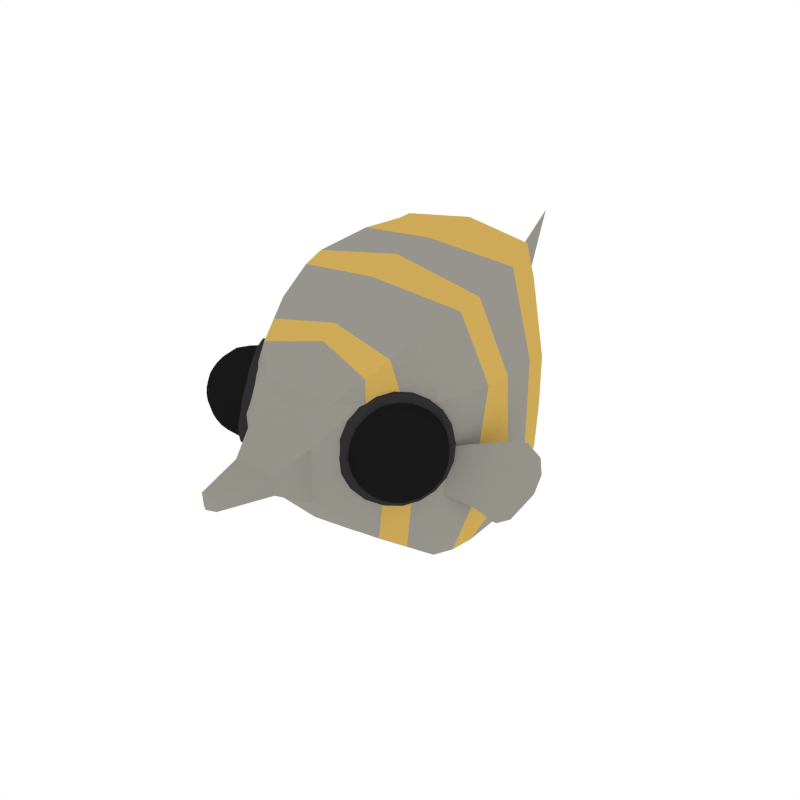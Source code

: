 # Source: ButterflyFish.blend  (saved by Blender 2.79.0; exported with 4.5.12 LTS)
import bpy
from mathutils import Matrix  # noqa: F401  (used for matrix-valued properties, if any)

bpy.ops.wm.read_factory_settings(use_empty=True)
scene = bpy.context.scene
scene.name = 'Scene'

# ---- collections
col_collection_1 = bpy.data.collections.new('Collection 1'); scene.collection.children.link(col_collection_1)

# ---- materials (node trees are filled in below, after node groups)
mat_butterfly_main = bpy.data.materials.new('Butterfly_Main')
mat_butterfly_main.alpha_threshold = 0.0
mat_butterfly_main.diffuse_color = (0.3075, 0.2956, 0.2616, 1.0)
mat_butterfly_main.roughness = 0.5
mat_butterfly_light = bpy.data.materials.new('Butterfly_Light')
mat_butterfly_light.alpha_threshold = 0.0
mat_butterfly_light.diffuse_color = (0.6152, 0.4039, 0.09835, 1.0)
mat_butterfly_light.roughness = 0.5
mat_butterfly_dark = bpy.data.materials.new('Butterfly_Dark')
mat_butterfly_dark.alpha_threshold = 0.0
mat_butterfly_dark.diffuse_color = (0.03155, 0.03155, 0.03155, 1.0)
mat_butterfly_dark.roughness = 0.5
mat_eyes = bpy.data.materials.new('Eyes')
mat_eyes.alpha_threshold = 0.0
mat_eyes.diffuse_color = (0.009965, 0.009965, 0.009965, 1.0)
mat_eyes.roughness = 0.5

# ---- material node trees

# ---- world
world_world = bpy.data.worlds.new('World'); scene.world = world_world
world_world.color = (1.0, 1.0, 1.0)
world_world.use_sun_shadow = False
world_world.sun_shadow_jitter_overblur = 0.0
world_world.cycles.sampling_method = 'NONE'
world_world.cycles.sample_map_resolution = 256

# ---- meshes
me_cube_059 = bpy.data.meshes.new('Cube.059')
me_cube_059.from_pydata([(1.192, -0.02755, 0.6004), (0.6312, -0.9549, 0.6082), (0.06736, 1.589, -0.1445), (1.144, 0.6659, 0.5735), (1.144, 0.6659, -0.5706), (0.06736, 1.589, 0.1445), (0.8227, -0.9933, -0.316), (1.127, -0.1217, -0.5915), (1.055, 0.9732, -0.4656), (0.8581, 0.6259, -1.231), (0.894, -0.04817, 1.201), (0.9947, -0.4134, -0.4118), (0.3503, -1.334, -0.2755), (0.5449, 1.396, -1.285), (0.806, -1.011, -0.6064), (0.585, -0.9134, 0.8045), (0.1839, 1.395, -0.189), (0.06736, 1.769, -0.1582), (0.05052, 1.589, 0.2529), (0.05052, 1.589, -0.2529), (0.9592, -0.1619, -1.102), (0.8581, 0.7544, 1.357), (1.228, 0.2002, -0.6111), (1.072, 0.9851, 0.474), (1.018, -0.4689, 0.5572), (0.4165, -1.105, 0.5439), (0.1839, 1.395, 0.189), (0.06736, 1.769, 0.1582), (1.228, 0.2002, 0.617), (1.144, 0.6659, 0.001485), (0.06736, 1.589, 0.0), (0.88, -0.9754, 0.1416), (1.192, -0.1402, 0.004454), (0.95, -0.4362, -1.018), (0.7628, -0.4871, 1.045), (0.8418, 0.8918, -1.117), (0.6896, 1.063, 1.413), (0.376, -1.094, 0.5691), (0.138, 1.395, -0.3307), (0.138, 1.395, 0.3307), (0.05052, 1.742, -0.2769), (0.05052, 1.742, 0.2769), (0.9211, 0.1621, -1.18), (0.9211, 0.1786, 1.268), (1.072, 0.9851, 0.0003712), (1.025, -0.4495, 0.03492), (0.3583, -1.34, 0.2547), (0.1839, 1.395, 0.0), (0.06736, 1.772, 0.0), (1.268, 0.1944, 0.0005322), (0.2528, 1.253, -0.2556), (0.2528, 1.253, 0.2556), (0.1631, 1.253, -0.5387), (0.1631, 1.253, 0.4473), (0.2528, 1.253, 0.0), (0.4601, -1.218, -0.4236), (0.2149, -1.64, -0.1119), (0.2221, -1.646, 0.07817), (0.7266, 1.119, -0.4792), (0.7266, 1.123, 0.3981), (0.5228, 1.195, -1.001), (0.5449, 1.123, 0.65), (0.7266, 1.121, 0.0001856), (0.8921, 1.051, 1.174), (0.4831, 1.084, 1.166), (0.6964, 1.212, 1.42), (0.7812, 0.8913, -1.276), (0.07601, -2.145, -0.07773), (0.08067, -2.149, 0.04677), (0.8246, -0.7119, 0.5827), (0.9087, -0.7034, -0.3639), (0.878, -0.7234, -0.8124), (0.6739, -0.7003, 0.9249), (0.9526, -0.7124, 0.08824), (-1.192, -0.02755, 0.6004), (0.0, -0.9646, -0.7459), (0.0, -0.177, -1.217), (0.0, -0.1439, 1.32), (0.0, -0.7829, 0.9267), (-0.6312, -0.9549, 0.6082), (0.0, 1.589, 0.2891), (-0.06736, 1.589, -0.1445), (0.0, 1.589, -0.2891), (0.0, 0.6584, 1.463), (0.0, 0.6217, -1.323), (-1.144, 0.6659, 0.5735), (-1.144, 0.6659, -0.5706), (-0.06736, 1.589, 0.1445), (-0.8227, -0.9933, -0.316), (0.0, -1.404, -0.2266), (-1.127, -0.1217, -0.5915), (0.0, 1.059, 1.518), (-1.055, 0.9732, -0.4656), (-0.8581, 0.6259, -1.231), (-0.894, -0.04817, 1.201), (-0.9947, -0.4134, -0.4118), (0.0, -0.4735, -1.138), (0.0, -0.4672, 1.159), (-0.3503, -1.334, -0.2755), (-0.5449, 1.396, -1.285), (0.0, -1.108, 0.5886), (-0.806, -1.011, -0.6064), (-0.585, -0.9134, 0.8045), (0.0, 1.395, -0.3779), (0.0, 1.395, 0.3779), (-0.1839, 1.395, -0.189), (0.0, 1.72, -0.3165), (0.0, 1.72, 0.3165), (-0.06736, 1.769, -0.1582), (-0.05052, 1.589, 0.2529), (-0.05052, 1.589, -0.2529), (-0.9592, -0.1619, -1.102), (-0.8581, 0.7544, 1.357), (0.0, 0.194, 1.435), (0.0, 0.1577, -1.28), (-1.228, 0.2002, -0.6111), (-1.072, 0.9851, 0.474), (-1.018, -0.4689, 0.5572), (-0.4165, -1.105, 0.5439), (-0.1839, 1.395, 0.189), (-0.06736, 1.769, 0.1582), (0.0, 1.766, -0.2581), (-1.228, 0.2002, 0.617), (-1.144, 0.6659, 0.001485), (-0.06736, 1.589, 0.0), (0.0, 1.794, -0.1607), (-0.88, -0.9754, 0.1416), (0.0, -1.357, 0.2467), (-1.192, -0.1402, 0.004454), (-0.95, -0.4362, -1.018), (-0.7628, -0.4871, 1.045), (-0.8418, 0.8918, -1.117), (-0.6896, 1.063, 1.413), (-0.376, -1.094, 0.5691), (0.0, 1.369, -1.356), (-0.138, 1.395, -0.3307), (-0.138, 1.395, 0.3307), (-0.05052, 1.742, -0.2769), (-0.05052, 1.742, 0.2769), (0.0, 1.796, -0.001393), (0.0, 1.794, 0.1577), (-0.9211, 0.1621, -1.18), (-0.9211, 0.1786, 1.268), (-1.072, 0.9851, 0.0003712), (-1.025, -0.4495, 0.03492), (-0.3583, -1.34, 0.2547), (-0.1839, 1.395, 0.0), (-0.06736, 1.772, 0.0), (0.0, 1.766, 0.2718), (-1.268, 0.1944, 0.0005322), (-0.2528, 1.253, -0.2556), (0.0, 1.253, -0.5547), (0.0, 1.253, 0.5112), (-0.2528, 1.253, 0.2556), (-0.1631, 1.253, -0.5387), (-0.1631, 1.253, 0.4473), (-0.2528, 1.253, 0.0), (0.0, -1.269, -0.3838), (-0.4601, -1.218, -0.4236), (0.0, -1.178, 0.4379), (-0.2149, -1.64, -0.1119), (0.0, -1.669, 0.07496), (0.0, -1.711, -0.09246), (-0.2221, -1.646, 0.07817), (-0.7266, 1.119, -0.4792), (0.0, 1.226, -0.9946), (0.0, 1.129, 0.7489), (-0.7266, 1.123, 0.3981), (-0.5228, 1.195, -1.001), (-0.5449, 1.123, 0.65), (-0.7266, 1.121, 0.0001856), (-0.8921, 1.051, 1.174), (-0.4831, 1.084, 1.166), (0.0, 1.091, 1.17), (-0.6964, 1.212, 1.42), (0.0, 1.263, 1.512), (0.0, 0.8565, -1.344), (-0.7812, 0.8913, -1.276), (0.0, -2.192, -0.06497), (-0.07601, -2.145, -0.07773), (-0.08067, -2.149, 0.04677), (0.0, -2.164, 0.04467), (0.0, -0.719, -0.9421), (0.0, -0.6251, 1.043), (-0.8246, -0.7119, 0.5827), (-0.9087, -0.7034, -0.3639), (-0.878, -0.7234, -0.8124), (-0.6739, -0.7003, 0.9249), (-0.9526, -0.7124, 0.08824), (1.19, -1.023, 0.3864), (1.243, -0.7386, 0.3675), (1.112, -1.142, 0.3395), (1.136, -1.158, 0.1932), (1.23, -1.05, 0.1497), (1.191, -0.6008, 0.3434), (0.918, -0.8733, 0.6058), (0.7369, -1.204, 0.3304), (0.8981, -1.135, -0.102), (1.179, -0.7626, -0.094), (1.086, -0.5723, 0.4458), (0.7803, -0.9281, 0.5887), (0.6719, -1.202, 0.1961), (0.911, -1.015, -0.1894), (1.167, -0.626, -0.03508), (1.073, -0.8169, -0.1779), (1.049, -0.9601, -0.1724), (0.772, -1.167, -0.0372), (0.7766, -1.23, 0.09376), (0.6925, -1.114, 0.4362), (0.7919, -1.065, 0.5298), (0.9447, -0.7315, 0.5881), (1.074, -0.6926, 0.5332), (1.18, -0.5477, 0.2086), (1.232, -0.628, 0.09923), (1.251, -0.849, 0.003894), (1.218, -0.9898, 0.01792), (1.121, -1.047, -0.07447), (1.028, -1.155, -0.031), (1.032, -1.206, 0.1049), (0.9064, -1.25, 0.1648), (0.8818, -1.233, 0.3111), (0.9824, -1.174, 0.3974), (0.9369, -1.094, 0.5104), (1.284, -0.7658, 0.1233), (1.284, -0.8234, 0.2568), (1.262, -0.9667, 0.2692), (1.015, -0.976, 0.5574), (1.138, -0.937, 0.4913), (1.17, -0.7954, 0.4848), (0.8757, -0.9969, -0.2298), (0.7104, -1.161, -0.06955), (1.046, -0.7711, -0.2263), (0.6134, -1.202, 0.1932), (0.7323, -0.9017, 0.6238), (1.165, -0.4711, 0.2044), (1.157, -0.5703, -0.06049), (0.9029, -0.6759, 0.6273), (1.068, -0.5114, 0.4671), (0.6218, -1.102, 0.458), (1.106, -0.4889, -0.1092), (0.5101, -1.082, 0.4685), (1.008, -0.4234, 0.4786), (0.7931, -0.9642, -0.2978), (0.8233, -0.6066, 0.6571), (0.9831, -0.7127, -0.294), (0.5008, -1.192, 0.1734), (1.116, -0.3784, 0.1859), (0.6089, -1.147, -0.1193), (0.6333, -0.8581, 0.6533), (1.153, -1.087, 0.371), (1.214, -0.7713, 0.4289), (0.9724, -0.9223, 0.5884), (1.226, -0.6669, 0.3531), (1.276, -0.8119, 0.06449), (1.124, -1.159, 0.2674), (0.8094, -1.223, 0.3286), (1.187, -1.11, 0.1656), (0.962, -1.154, -0.06724), (1.219, -0.8102, -0.05209), (1.142, -0.5777, 0.3951), (0.8465, -0.8965, 0.6052), (0.6967, -1.206, 0.2669), (0.8993, -1.079, -0.1522), (1.174, -0.6905, -0.073), (0.9825, -1.041, 0.5372), (1.233, -0.993, 0.3333), (1.124, -0.7466, 0.5178), (1.266, -0.6934, 0.1156), (1.255, -1.007, 0.2063), (0.9003, -1.248, 0.2397), (0.8629, -1.088, 0.5224), (1.082, -1.107, -0.05245), (0.8439, -1.246, 0.1231), (1.093, -1.002, -0.1283), (1.203, -0.6183, 0.03066), (1.079, -0.627, 0.4969), (0.7789, -0.9992, 0.5645), (0.718, -1.221, 0.14), (0.9801, -0.9852, -0.1899), (1.141, -0.5898, -0.05041), (0.876, -0.9921, -0.21), (0.6286, -1.185, 0.1888), (0.7408, -0.9023, 0.5949), (1.057, -0.5343, 0.447), (1.039, -0.7812, -0.2047), (1.132, -0.7881, -0.1387), (1.063, -0.8923, -0.18), (0.723, -1.148, -0.05742), (0.8371, -1.155, -0.07452), (0.7731, -1.205, 0.02879), (0.6398, -1.092, 0.4381), (0.7134, -1.165, 0.3838), (0.7425, -1.092, 0.489), (0.9038, -0.6917, 0.5972), (0.9316, -0.805, 0.6029), (1.014, -0.7096, 0.5646), (1.15, -0.4993, 0.1999), (1.19, -0.5718, 0.28), (1.212, -0.5862, 0.1512), (1.24, -0.9177, 0.008167), (1.229, -1.024, 0.08513), (1.171, -1.022, -0.03318), (1.032, -1.184, 0.03202), (1.089, -1.186, 0.1503), (0.9677, -1.234, 0.1353), (0.9309, -1.21, 0.3547), (1.052, -1.162, 0.3697), (0.9599, -1.137, 0.4599), (1.29, -0.793, 0.1873), (1.268, -0.7786, 0.3162), (1.278, -0.8989, 0.2643), (1.077, -0.9591, 0.5304), (1.169, -0.9841, 0.4402), (1.159, -0.8638, 0.4921), (1.163, -0.5443, -0.0764), (0.8636, -0.998, -0.2564), (0.5846, -1.216, 0.1934), (0.7111, -0.8968, 0.6514), (1.068, -0.4817, 0.4847), (1.045, -0.7579, -0.2528), (0.6878, -1.173, -0.08604), (0.5935, -1.11, 0.475), (0.8925, -0.6567, 0.6551), (1.171, -0.4388, 0.2053), (0.9648, -0.8865, -0.2506), (0.788, -1.092, -0.1681), (0.6499, -1.2, 0.05458), (1.113, -0.662, -0.1615), (0.6033, -1.169, 0.3323), (0.6659, -1.011, 0.559), (0.8138, -0.7863, 0.6481), (1.129, -0.473, 0.3429), (1.175, -0.504, 0.06524), (0.9906, -0.5809, 0.5656), (1.019, -0.4188, -0.1505), (0.6933, -0.913, -0.3466), (0.3895, -1.15, 0.1434), (0.5272, -0.8027, 0.6422), (0.9163, -0.3507, 0.4606), (0.8909, -0.6515, -0.3425), (0.5018, -1.103, -0.161), (0.3992, -1.035, 0.4502), (0.7247, -0.5412, 0.6463), (1.029, -0.3039, 0.1563), (1.127, -0.4151, 0.03088), (1.057, -0.5911, -0.2217), (0.4895, -1.156, 0.3284), (0.5593, -0.9798, 0.581), (0.9211, -0.5007, 0.5883), (1.075, -0.3806, 0.3403), (0.8923, -0.8413, -0.321), (0.6953, -1.07, -0.2291), (0.7241, -0.7296, 0.6803), (0.5415, -1.19, 0.019), (1.203, -1.081, 0.272), (1.168, -0.6717, 0.4486), (0.8893, -0.996, 0.5789), (0.7905, -1.245, 0.221), (1.009, -1.075, -0.1305), (1.242, -0.7206, 0.01015), (1.077, -1.076, 0.4673), (1.241, -0.8848, 0.3907), (1.057, -0.8347, 0.5712), (1.264, -0.6727, 0.2367), (1.285, -0.9136, 0.1328), (1.019, -1.222, 0.2568), (0.8344, -1.172, 0.4373), (1.147, -1.122, 0.05004), (0.9045, -1.219, 0.02002), (1.17, -0.91, -0.104), (1.121, -0.5065, 0.3312), (1.165, -0.5357, 0.06985), (0.8257, -0.8007, 0.6171), (0.9921, -0.6074, 0.5395), (0.6284, -1.159, 0.3204), (0.6873, -1.011, 0.5338), (0.802, -1.087, -0.1489), (0.672, -1.188, 0.0606), (1.107, -0.6834, -0.1423), (0.9674, -0.8948, -0.2261), (1.133, -0.4409, 0.3527), (1.182, -0.4739, 0.05732), (0.7978, -0.774, 0.6772), (0.9858, -0.5556, 0.5894), (0.5738, -1.181, 0.3413), (0.6404, -1.013, 0.5824), (0.7703, -1.099, -0.1908), (0.6235, -1.214, 0.04598), (1.116, -0.6418, -0.1838), (0.9583, -0.8807, -0.2786), (0.9863, -0.3062, 0.3169), (1.04, -0.3421, -0.004815), (0.6216, -0.669, 0.6703), (0.8264, -0.4311, 0.5748), (0.3777, -1.112, 0.3045), (0.4502, -0.9291, 0.5671), (0.5917, -1.023, -0.2751), (0.4317, -1.148, -0.01717), (0.9679, -0.525, -0.2674), (0.7965, -0.7851, -0.3706), (-1.201, -1.002, 0.3864), (-1.243, -0.7152, 0.3675), (-1.128, -1.123, 0.3395), (-1.154, -1.139, 0.1932), (-1.242, -1.027, 0.1497), (-1.185, -0.5796, 0.3434), (-0.9238, -0.8631, 0.6058), (-0.7563, -1.201, 0.3304), (-0.9146, -1.126, -0.102), (-1.18, -0.7418, -0.094), (-1.08, -0.5555, 0.4458), (-0.7884, -0.9235, 0.5887), (-0.6913, -1.201, 0.1961), (-0.9225, -1.005, -0.1894), (-1.163, -0.6058, -0.03508), (-1.077, -0.8004, -0.1779), (-1.058, -0.9445, -0.1724), (-0.7899, -1.163, -0.0372), (-0.7971, -1.225, 0.09376), (-0.7083, -1.113, 0.4362), (-0.8056, -1.06, 0.5298), (-0.9445, -0.7204, 0.5881), (-1.072, -0.6762, 0.5332), (-1.172, -0.5271, 0.2086), (-1.228, -0.6051, 0.09923), (-1.256, -0.8252, 0.003894), (-1.228, -0.9672, 0.01792), (-1.134, -1.028, -0.07447), (-1.045, -1.14, -0.031), (-1.051, -1.191, 0.1049), (-0.9276, -1.24, 0.1648), (-0.9024, -1.224, 0.3111), (-1.0, -1.161, 0.3974), (-0.9517, -1.083, 0.5104), (-1.285, -0.7407, 0.1233), (-1.287, -0.7983, 0.2568), (-1.272, -0.9423, 0.2692), (-1.025, -0.9618, 0.5574), (-1.146, -0.9177, 0.4913), (-1.173, -0.7749, 0.4848), (-0.8866, -0.9884, -0.2298), (-0.7281, -1.159, -0.06955), (-1.048, -0.7558, -0.2263), (-0.6329, -1.204, 0.1932), (-0.7394, -0.8991, 0.6238), (-1.154, -0.4511, 0.2044), (-1.15, -0.5506, -0.06049), (-0.9005, -0.6665, 0.6273), (-1.059, -0.4954, 0.4671), (-0.6372, -1.104, 0.458), (-1.096, -0.4714, -0.1092), (-0.5248, -1.088, 0.4685), (-0.9947, -0.4099, 0.4786), (-0.8027, -0.9591, -0.2978), (-0.8182, -0.6006, 0.6571), (-0.9822, -0.7, -0.294), (-0.52, -1.199, 0.1734), (-1.101, -0.3606, 0.1859), (-0.6261, -1.15, -0.1193), (-0.6387, -0.8597, 0.6533), (-1.167, -1.067, 0.371), (-1.216, -0.749, 0.4289), (-0.9801, -0.9098, 0.5884), (-1.223, -0.6442, 0.3531), (-1.279, -0.7871, 0.06449), (-1.141, -1.14, 0.2674), (-0.8296, -1.217, 0.3286), (-1.202, -1.088, 0.1656), (-0.9792, -1.142, -0.06724), (-1.222, -0.7877, -0.05209), (-1.135, -0.5586, 0.3951), (-0.8533, -0.8893, 0.6052), (-0.7163, -1.205, 0.2669), (-0.9135, -1.07, -0.1522), (-1.172, -0.67, -0.073), (-0.995, -1.028, 0.5372), (-1.244, -0.9698, 0.3333), (-1.124, -0.7281, 0.5178), (-1.264, -0.6691, 0.1156), (-1.266, -0.9831, 0.2063), (-0.9215, -1.238, 0.2397), (-0.8775, -1.08, 0.5224), (-1.097, -1.09, -0.05245), (-0.865, -1.239, 0.1231), (-1.104, -0.9848, -0.1283), (-1.198, -0.5967, 0.03066), (-1.074, -0.6104, 0.4969), (-0.7899, -0.9947, 0.5645), (-0.7382, -1.218, 0.14), (-0.9904, -0.9724, -0.1899), (-1.135, -0.5707, -0.05041), (-0.8866, -0.9835, -0.21), (-0.6474, -1.187, 0.1888), (-0.7479, -0.8994, 0.5949), (-1.049, -0.5187, 0.447), (-1.04, -0.7661, -0.2047), (-1.134, -0.7692, -0.1387), (-1.07, -0.8762, -0.18), (-0.7402, -1.145, -0.05742), (-0.8545, -1.148, -0.07452), (-0.7925, -1.2, 0.02879), (-0.6547, -1.094, 0.4381), (-0.7313, -1.163, 0.3838), (-0.7573, -1.089, 0.489), (-0.9021, -0.6823, 0.5972), (-0.9345, -0.7943, 0.6029), (-1.013, -0.6957, 0.5646), (-1.14, -0.4799, 0.1999), (-1.183, -0.5507, 0.28), (-1.206, -0.5642, 0.1512), (-1.247, -0.8943, 0.008167), (-1.24, -1.001, 0.08513), (-1.183, -1.001, -0.03318), (-1.05, -1.169, 0.03202), (-1.108, -1.169, 0.1503), (-0.9882, -1.222, 0.1353), (-0.9504, -1.199, 0.3547), (-1.07, -1.146, 0.3697), (-0.9764, -1.124, 0.4599), (-1.292, -0.7676, 0.1873), (-1.27, -0.7541, 0.3162), (-1.285, -0.8739, 0.2643), (-1.086, -0.9423, 0.5304), (-1.179, -0.9635, 0.4402), (-1.164, -0.8437, 0.4921), (-1.155, -0.5244, -0.0764), (-0.8745, -0.99, -0.2564), (-0.6047, -1.219, 0.1934), (-0.718, -0.8951, 0.6514), (-1.058, -0.4657, 0.4847), (-1.046, -0.7426, -0.2528), (-0.706, -1.172, -0.08604), (-0.6093, -1.113, 0.475), (-0.8893, -0.6477, 0.6551), (-1.159, -0.4186, 0.2053), (-0.971, -0.8744, -0.2506), (-0.8028, -1.087, -0.1681), (-0.6693, -1.2, 0.05458), (-1.11, -0.644, -0.1615), (-0.6214, -1.171, 0.3323), (-0.6775, -1.011, 0.559), (-0.8161, -0.7805, 0.6481), (-1.118, -0.4546, 0.3429), (-1.166, -0.4836, 0.06524), (-0.9843, -0.568, 0.5656), (-1.006, -0.4049, -0.1505), (-0.7009, -0.912, -0.3466), (-0.407, -1.162, 0.1434), (-0.5304, -0.8086, 0.6422), (-0.9005, -0.341, 0.4606), (-0.8875, -0.6426, -0.3425), (-0.5174, -1.11, -0.161), (-0.412, -1.046, 0.4502), (-0.717, -0.5392, 0.6463), (-1.011, -0.2897, 0.1563), (-1.114, -0.3968, 0.03088), (-1.051, -0.5754, -0.2217), (-0.5072, -1.163, 0.3284), (-0.5697, -0.9843, 0.581), (-0.9115, -0.4907, 0.5883), (-1.06, -0.3644, 0.3403), (-0.8967, -0.8322, -0.321), (-0.7093, -1.069, -0.2291), (-0.7241, -0.7275, 0.6803), (-0.5605, -1.195, 0.019), (-1.217, -1.059, 0.272), (-1.166, -0.6514, 0.4486), (-0.9001, -0.9869, 0.5789), (-0.8116, -1.24, 0.221), (-1.022, -1.061, -0.1305), (-1.241, -0.6973, 0.01015), (-1.091, -1.059, 0.4673), (-1.247, -0.8613, 0.3907), (-1.061, -0.8189, 0.5712), (-1.261, -0.6485, 0.2367), (-1.292, -0.8883, 0.1328), (-1.039, -1.208, 0.2568), (-0.8525, -1.165, 0.4373), (-1.163, -1.102, 0.05004), (-0.9244, -1.209, 0.02002), (-1.177, -0.8895, -0.104), (-1.112, -0.4883, 0.3312), (-1.157, -0.5156, 0.06985), (-0.8285, -0.7944, 0.6171), (-0.9868, -0.5944, 0.5395), (-0.6461, -1.161, 0.3204), (-0.6989, -1.01, 0.5338), (-0.8166, -1.081, -0.1489), (-0.6909, -1.188, 0.0606), (-1.104, -0.6657, -0.1423), (-0.974, -0.8825, -0.2261), (-1.12, -0.4223, 0.3527), (-1.171, -0.4532, 0.05732), (-0.7995, -0.7689, 0.6772), (-0.9784, -0.5429, 0.5894), (-0.5925, -1.185, 0.3413), (-0.6521, -1.014, 0.5824), (-0.7855, -1.095, -0.1908), (-0.6434, -1.215, 0.04598), (-1.112, -0.6237, -0.1838), (-0.9643, -0.8688, -0.2786), (-0.9687, -0.2937, 0.3169), (-1.024, -0.3273, -0.004815), (-0.6192, -0.6712, 0.6703), (-0.814, -0.425, 0.5748), (-0.3937, -1.124, 0.3045), (-0.4586, -0.9381, 0.5671), (-0.6038, -1.026, -0.2751), (-0.4492, -1.158, -0.01717), (-0.9592, -0.5131, -0.2674), (-0.7987, -0.78, -0.3706), (-0.00161, 1.65, -0.2729), (-0.00161, 1.651, 0.1132), (-0.00161, 1.832, 0.6117), (-0.00161, 1.832, 0.3843), (-0.00161, 1.634, 0.2275), (-0.00161, 1.579, 0.3664), (-0.00161, 1.664, -0.1172), (-0.00161, 1.63, -0.3569), (-0.00161, 1.66, 0.003907), (-0.00161, 2.055, -0.707), (-0.00161, 2.055, -0.3081), (-0.00161, 2.055, 0.2858), (-0.00161, 2.055, -0.9264), (-0.00161, 2.055, 0.006991), (-0.00161, 2.007, 0.8333), (-0.00161, 2.049, 0.5693), (-0.00161, 1.832, -0.4689), (-0.00161, 1.832, -0.2046), (-0.00161, 1.832, 0.189), (-0.00161, 1.832, -0.6143), (-0.00161, 1.832, 0.004189), (-0.00161, 1.568, -0.2747), (-0.00161, 1.6, 0.005027), (-0.00161, 1.548, 0.1689), (-0.00161, 1.488, 0.2854), (-0.00161, 2.433, -1.281), (-0.00161, 2.284, -0.0263), (-0.00161, 2.608, 1.26), (-0.00161, 1.581, 0.08588), (-0.00161, 2.295, 0.3346), (-0.00161, 1.607, -0.0816), (-0.00161, 2.301, -0.546), (-0.00161, 1.58, -0.1958), (-0.00161, 2.364, -0.8869), (-0.00161, 1.731, -0.3604), (-0.00161, 1.734, -0.1569), (-0.00161, 1.731, 0.1458), (-0.00161, 1.713, 0.4723), (-0.00161, 1.726, -0.4719), (-0.00161, 1.733, 0.003418), (-0.00161, 1.727, 0.296), (-0.00161, 2.395, 0.6938), (1.544, -0.02869, 0.187), (1.538, -0.002757, -0.2964), (1.358, -0.1209, -0.6505), (1.576, 0.0157, -0.1147), (1.427, -0.07209, -0.5567), (1.58, 0.008772, 0.03788), (1.351, -0.1788, 0.1681), (1.342, -0.1774, 0.04522), (1.288, -0.19, -0.4143), (1.332, -0.1777, -0.07033), (1.264, -0.2007, -0.5418), (1.318, -0.1808, -0.2021), (1.085, -0.3716, 0.1207), (1.082, -0.3672, 0.02124), (1.079, -0.3583, -0.1566), (1.082, -0.3461, -0.3124), (1.071, -0.3479, -0.4157), (1.08, -0.3634, -0.06423), (1.384, -0.09921, -0.6686), (1.64, 0.0808, -0.3529), (1.679, 0.08692, 0.02348), (1.593, 0.01095, 0.168), (1.689, 0.1056, -0.1477), (1.481, -0.02555, -0.6262), (1.366, -0.1248, -0.4863), (1.459, -0.0776, -0.08704), (1.324, -0.1494, -0.6104), (1.432, -0.08904, -0.2446), (1.471, -0.07685, 0.04692), (1.471, -0.08546, 0.1812), (1.194, -0.2647, -0.3524), (1.204, -0.2759, -0.06317), (1.212, -0.2828, 0.1479), (1.179, -0.2689, -0.4688), (1.199, -0.2724, -0.1717), (1.208, -0.2789, 0.0357), (0.9606, -0.4308, -0.2834), (0.9592, -0.4457, -0.0694), (0.9934, -0.432, 0.0868), (0.9828, -0.4107, -0.3733), (0.9583, -0.4413, -0.1491), (0.9611, -0.449, 0.004321), (0.6994, -0.5943, -0.2834), (0.7035, -0.6059, -0.0694), (0.7158, -0.6058, 0.0868), (0.7038, -0.5855, -0.3733), (0.7016, -0.602, -0.1491), (0.7054, -0.6091, 0.004321), (-1.544, -0.02869, 0.187), (-1.538, -0.002757, -0.2964), (-1.358, -0.1209, -0.6505), (-1.576, 0.0157, -0.1147), (-1.427, -0.07209, -0.5567), (-1.58, 0.008772, 0.03788), (-1.351, -0.1788, 0.1681), (-1.342, -0.1774, 0.04522), (-1.288, -0.19, -0.4143), (-1.332, -0.1777, -0.07033), (-1.264, -0.2007, -0.5418), (-1.318, -0.1808, -0.2021), (-1.085, -0.3716, 0.1207), (-1.082, -0.3672, 0.02124), (-1.079, -0.3583, -0.1566), (-1.082, -0.3461, -0.3124), (-1.071, -0.3479, -0.4157), (-1.08, -0.3634, -0.06423), (-1.384, -0.09921, -0.6686), (-1.64, 0.0808, -0.3529), (-1.679, 0.08692, 0.02348), (-1.593, 0.01095, 0.168), (-1.689, 0.1056, -0.1477), (-1.481, -0.02555, -0.6262), (-1.366, -0.1248, -0.4863), (-1.459, -0.0776, -0.08704), (-1.324, -0.1494, -0.6104), (-1.432, -0.08904, -0.2446), (-1.471, -0.07685, 0.04692), (-1.471, -0.08546, 0.1812), (-1.194, -0.2647, -0.3524), (-1.204, -0.2759, -0.06317), (-1.212, -0.2828, 0.1479), (-1.179, -0.2689, -0.4688), (-1.199, -0.2724, -0.1717), (-1.208, -0.2789, 0.0357), (-0.9606, -0.4308, -0.2834), (-0.9592, -0.4457, -0.0694), (-0.9934, -0.432, 0.0868), (-0.9828, -0.4107, -0.3733), (-0.9583, -0.4413, -0.1491), (-0.9611, -0.449, 0.004321), (-0.6994, -0.5943, -0.2834), (-0.7035, -0.6059, -0.0694), (-0.7158, -0.6058, 0.0868), (-0.7038, -0.5855, -0.3733), (-0.7016, -0.602, -0.1491), (-0.7054, -0.6091, 0.004321)], [], [(50, 16, 47, 54), (58, 8, 35, 60), (50, 52, 38, 16), (4, 29, 49, 22), (0, 32, 49, 28), (0, 10, 34, 24), (0, 24, 45, 32), (70, 73, 31, 6), (0, 28, 43, 10), (76, 20, 33, 96), (76, 114, 42, 20), (77, 97, 34, 10), (69, 73, 45, 24), (78, 100, 37, 15), (183, 72, 34, 97), (1, 25, 46, 31), (80, 18, 41, 107), (151, 103, 38, 52), (166, 173, 64, 61), (152, 53, 39, 104), (5, 26, 47, 30), (80, 104, 39, 18), (2, 19, 40, 17), (2, 16, 38, 19), (2, 30, 47, 16), (82, 106, 40, 19), (121, 40, 106), (2, 17, 48, 30), (48, 139, 140, 27), (83, 21, 36, 91), (35, 9, 66), (83, 113, 43, 21), (3, 29, 44, 23), (3, 23, 63, 21), (84, 9, 42, 114), (3, 21, 43, 28), (4, 9, 35, 8), (17, 125, 139, 48), (4, 8, 44, 29), (3, 28, 49, 29), (82, 19, 38, 103), (5, 18, 39, 26), (5, 30, 48, 27), (5, 27, 41, 18), (27, 140, 148, 41), (41, 148, 107), (40, 121, 125, 17), (182, 96, 33, 71), (4, 22, 42, 9), (6, 31, 46, 12), (77, 10, 43, 113), (89, 12, 56, 162), (7, 20, 42, 22), (7, 11, 33, 20), (59, 61, 64, 63, 23), (59, 23, 44, 62), (51, 54, 47, 26), (51, 26, 39, 53), (58, 62, 44, 8), (7, 32, 11), (25, 37, 100, 159), (89, 157, 55, 12), (14, 6, 12, 55), (69, 24, 34, 72), (11, 32, 45), (46, 25, 159, 127), (70, 71, 33, 11), (1, 15, 37, 25), (7, 22, 49, 32), (12, 46, 57, 56), (56, 57, 68, 67), (46, 127, 161, 57), (51, 53, 61, 59), (50, 54, 62, 58), (62, 54, 51, 59), (53, 152, 166, 61), (151, 52, 60, 165), (60, 52, 58), (21, 63, 36), (64, 173, 175, 65), (36, 63, 65), (63, 64, 65), (91, 36, 65, 175), (134, 13, 66, 176), (84, 176, 66, 9), (60, 35, 66, 13), (165, 60, 13, 134), (14, 55, 157, 75), (178, 67, 68, 181), (162, 56, 67, 178), (57, 161, 181, 68), (6, 14, 71, 70), (1, 69, 72, 15), (75, 182, 71, 14), (78, 15, 72, 183), (1, 31, 73, 69), (11, 45, 73, 70), (58, 52, 50), (150, 156, 146, 105), (164, 168, 131, 92), (150, 105, 135, 154), (86, 115, 149, 123), (74, 122, 149, 128), (74, 117, 130, 94), (74, 128, 144, 117), (185, 88, 126, 188), (74, 94, 142, 122), (76, 96, 129, 111), (76, 111, 141, 114), (77, 94, 130, 97), (184, 117, 144, 188), (78, 102, 133, 100), (183, 97, 130, 187), (79, 126, 145, 118), (80, 107, 138, 109), (151, 154, 135, 103), (166, 169, 172, 173), (152, 104, 136, 155), (87, 124, 146, 119), (80, 109, 136, 104), (81, 108, 137, 110), (81, 110, 135, 105), (81, 105, 146, 124), (82, 110, 137, 106), (121, 106, 137), (81, 124, 147, 108), (147, 120, 140, 139), (83, 91, 132, 112), (131, 177, 93), (83, 112, 142, 113), (85, 116, 143, 123), (85, 112, 171, 116), (84, 114, 141, 93), (85, 122, 142, 112), (86, 92, 131, 93), (108, 147, 139, 125), (86, 123, 143, 92), (85, 123, 149, 122), (82, 103, 135, 110), (87, 119, 136, 109), (87, 120, 147, 124), (87, 109, 138, 120), (120, 138, 148, 140), (138, 107, 148), (137, 108, 125, 121), (182, 186, 129, 96), (86, 93, 141, 115), (88, 98, 145, 126), (77, 113, 142, 94), (89, 162, 160, 98), (90, 115, 141, 111), (90, 111, 129, 95), (167, 116, 171, 172, 169), (167, 170, 143, 116), (153, 119, 146, 156), (153, 155, 136, 119), (164, 92, 143, 170), (90, 95, 128), (118, 159, 100, 133), (89, 98, 158, 157), (101, 158, 98, 88), (184, 187, 130, 117), (95, 144, 128), (145, 127, 159, 118), (185, 95, 129, 186), (79, 118, 133, 102), (90, 128, 149, 115), (98, 160, 163, 145), (160, 179, 180, 163), (145, 163, 161, 127), (153, 167, 169, 155), (150, 164, 170, 156), (170, 167, 153, 156), (155, 169, 166, 152), (151, 165, 168, 154), (168, 164, 154), (112, 132, 171), (172, 174, 175, 173), (132, 174, 171), (171, 174, 172), (91, 175, 174, 132), (134, 176, 177, 99), (84, 93, 177, 176), (168, 99, 177, 131), (165, 134, 99, 168), (101, 75, 157, 158), (178, 181, 180, 179), (162, 178, 179, 160), (163, 180, 181, 161), (88, 185, 186, 101), (79, 102, 187, 184), (75, 101, 186, 182), (78, 183, 187, 102), (79, 184, 188, 126), (95, 185, 188, 144), (164, 150, 154), (189, 249, 354, 265), (189, 265, 361, 312), (189, 312, 360, 249), (190, 252, 355, 250), (190, 250, 361, 309), (190, 309, 363, 252), (191, 254, 354, 249), (191, 249, 360, 306), (191, 306, 365, 254), (192, 256, 354, 254), (192, 254, 365, 303), (192, 303, 367, 256), (193, 268, 354, 256), (193, 256, 367, 300), (193, 300, 364, 268), (194, 259, 355, 252), (194, 252, 363, 297), (194, 297, 370, 259), (195, 260, 356, 251), (195, 251, 362, 294), (195, 294, 372, 260), (196, 261, 357, 255), (196, 255, 366, 291), (196, 291, 374, 261), (197, 262, 358, 257), (197, 257, 368, 288), (197, 288, 376, 262), (198, 263, 359, 258), (198, 258, 369, 285), (198, 285, 378, 263), (199, 275, 355, 259), (199, 259, 370, 283), (199, 283, 373, 275), (200, 276, 356, 260), (200, 260, 372, 282), (200, 282, 375, 276), (201, 277, 357, 261), (201, 261, 374, 281), (201, 281, 377, 277), (202, 278, 358, 262), (202, 262, 376, 280), (202, 280, 379, 278), (203, 274, 359, 263), (203, 263, 378, 279), (203, 279, 371, 274), (204, 284, 378, 285), (204, 285, 369, 286), (204, 286, 379, 284), (205, 286, 369, 273), (205, 273, 358, 278), (205, 278, 379, 286), (206, 287, 376, 288), (206, 288, 368, 289), (206, 289, 377, 287), (207, 289, 368, 272), (207, 272, 357, 277), (207, 277, 377, 289), (208, 290, 374, 291), (208, 291, 366, 292), (208, 292, 375, 290), (209, 292, 366, 270), (209, 270, 356, 276), (209, 276, 375, 292), (210, 293, 372, 294), (210, 294, 362, 295), (210, 295, 373, 293), (211, 295, 362, 266), (211, 266, 355, 275), (211, 275, 373, 295), (212, 296, 370, 297), (212, 297, 363, 298), (212, 298, 371, 296), (213, 298, 363, 267), (213, 267, 359, 274), (213, 274, 371, 298), (214, 253, 364, 299), (214, 299, 369, 258), (214, 258, 359, 253), (215, 299, 364, 300), (215, 300, 367, 301), (215, 301, 369, 299), (216, 301, 367, 271), (216, 271, 358, 273), (216, 273, 369, 301), (217, 271, 367, 302), (217, 302, 368, 257), (217, 257, 358, 271), (218, 302, 367, 303), (218, 303, 365, 304), (218, 304, 368, 302), (219, 304, 365, 269), (219, 269, 357, 272), (219, 272, 368, 304), (220, 269, 365, 305), (220, 305, 366, 255), (220, 255, 357, 269), (221, 305, 365, 306), (221, 306, 360, 307), (221, 307, 366, 305), (222, 307, 360, 264), (222, 264, 356, 270), (222, 270, 366, 307), (223, 267, 363, 308), (223, 308, 364, 253), (223, 253, 359, 267), (224, 308, 363, 309), (224, 309, 361, 310), (224, 310, 364, 308), (225, 310, 361, 265), (225, 265, 354, 268), (225, 268, 364, 310), (226, 264, 360, 311), (226, 311, 362, 251), (226, 251, 356, 264), (227, 311, 360, 312), (227, 312, 361, 313), (227, 313, 362, 311), (228, 313, 361, 250), (228, 250, 355, 266), (228, 266, 362, 313), (229, 324, 379, 280), (229, 280, 376, 325), (229, 325, 386, 315), (229, 315, 389, 324), (230, 325, 376, 287), (230, 287, 377, 326), (230, 326, 387, 320), (230, 320, 386, 325), (231, 327, 378, 284), (231, 284, 379, 324), (231, 324, 389, 319), (231, 319, 388, 327), (232, 326, 377, 281), (232, 281, 374, 328), (232, 328, 384, 316), (232, 316, 387, 326), (233, 329, 375, 282), (233, 282, 372, 330), (233, 330, 382, 317), (233, 317, 385, 329), (234, 331, 370, 296), (234, 296, 371, 332), (234, 332, 381, 323), (234, 323, 380, 331), (235, 332, 371, 279), (235, 279, 378, 327), (235, 327, 388, 314), (235, 314, 381, 332), (236, 330, 372, 293), (236, 293, 373, 333), (236, 333, 383, 322), (236, 322, 382, 330), (237, 333, 373, 283), (237, 283, 370, 331), (237, 331, 380, 318), (237, 318, 383, 333), (238, 328, 374, 290), (238, 290, 375, 329), (238, 329, 385, 321), (238, 321, 384, 328), (239, 344, 381, 314), (239, 314, 388, 345), (239, 345, 398, 334), (239, 334, 391, 344), (240, 346, 384, 321), (240, 321, 385, 347), (240, 347, 395, 341), (240, 341, 394, 346), (241, 348, 383, 318), (241, 318, 380, 349), (241, 349, 390, 338), (241, 338, 393, 348), (242, 350, 389, 315), (242, 315, 386, 351), (242, 351, 396, 335), (242, 335, 399, 350), (243, 352, 382, 322), (243, 322, 383, 348), (243, 348, 393, 342), (243, 342, 392, 352), (244, 345, 388, 319), (244, 319, 389, 350), (244, 350, 399, 339), (244, 339, 398, 345), (245, 353, 387, 316), (245, 316, 384, 346), (245, 346, 394, 336), (245, 336, 397, 353), (246, 349, 380, 323), (246, 323, 381, 344), (246, 344, 391, 343), (246, 343, 390, 349), (247, 351, 386, 320), (247, 320, 387, 353), (247, 353, 397, 340), (247, 340, 396, 351), (248, 347, 385, 317), (248, 317, 382, 352), (248, 352, 392, 337), (248, 337, 395, 347), (400, 476, 565, 460), (400, 523, 572, 476), (400, 460, 571, 523), (401, 461, 566, 463), (401, 520, 572, 461), (401, 463, 574, 520), (402, 460, 565, 465), (402, 517, 571, 460), (402, 465, 576, 517), (403, 465, 565, 467), (403, 514, 576, 465), (403, 467, 578, 514), (404, 467, 565, 479), (404, 511, 578, 467), (404, 479, 575, 511), (405, 463, 566, 470), (405, 508, 574, 463), (405, 470, 581, 508), (406, 462, 567, 471), (406, 505, 573, 462), (406, 471, 583, 505), (407, 466, 568, 472), (407, 502, 577, 466), (407, 472, 585, 502), (408, 468, 569, 473), (408, 499, 579, 468), (408, 473, 587, 499), (409, 469, 570, 474), (409, 496, 580, 469), (409, 474, 589, 496), (410, 470, 566, 486), (410, 494, 581, 470), (410, 486, 584, 494), (411, 471, 567, 487), (411, 493, 583, 471), (411, 487, 586, 493), (412, 472, 568, 488), (412, 492, 585, 472), (412, 488, 588, 492), (413, 473, 569, 489), (413, 491, 587, 473), (413, 489, 590, 491), (414, 474, 570, 485), (414, 490, 589, 474), (414, 485, 582, 490), (415, 496, 589, 495), (415, 497, 580, 496), (415, 495, 590, 497), (416, 484, 580, 497), (416, 489, 569, 484), (416, 497, 590, 489), (417, 499, 587, 498), (417, 500, 579, 499), (417, 498, 588, 500), (418, 483, 579, 500), (418, 488, 568, 483), (418, 500, 588, 488), (419, 502, 585, 501), (419, 503, 577, 502), (419, 501, 586, 503), (420, 481, 577, 503), (420, 487, 567, 481), (420, 503, 586, 487), (421, 505, 583, 504), (421, 506, 573, 505), (421, 504, 584, 506), (422, 477, 573, 506), (422, 486, 566, 477), (422, 506, 584, 486), (423, 508, 581, 507), (423, 509, 574, 508), (423, 507, 582, 509), (424, 478, 574, 509), (424, 485, 570, 478), (424, 509, 582, 485), (425, 510, 575, 464), (425, 469, 580, 510), (425, 464, 570, 469), (426, 511, 575, 510), (426, 512, 578, 511), (426, 510, 580, 512), (427, 482, 578, 512), (427, 484, 569, 482), (427, 512, 580, 484), (428, 513, 578, 482), (428, 468, 579, 513), (428, 482, 569, 468), (429, 514, 578, 513), (429, 515, 576, 514), (429, 513, 579, 515), (430, 480, 576, 515), (430, 483, 568, 480), (430, 515, 579, 483), (431, 516, 576, 480), (431, 466, 577, 516), (431, 480, 568, 466), (432, 517, 576, 516), (432, 518, 571, 517), (432, 516, 577, 518), (433, 475, 571, 518), (433, 481, 567, 475), (433, 518, 577, 481), (434, 519, 574, 478), (434, 464, 575, 519), (434, 478, 570, 464), (435, 520, 574, 519), (435, 521, 572, 520), (435, 519, 575, 521), (436, 476, 572, 521), (436, 479, 565, 476), (436, 521, 575, 479), (437, 522, 571, 475), (437, 462, 573, 522), (437, 475, 567, 462), (438, 523, 571, 522), (438, 524, 572, 523), (438, 522, 573, 524), (439, 461, 572, 524), (439, 477, 566, 461), (439, 524, 573, 477), (440, 491, 590, 535), (440, 536, 587, 491), (440, 526, 597, 536), (440, 535, 600, 526), (441, 498, 587, 536), (441, 537, 588, 498), (441, 531, 598, 537), (441, 536, 597, 531), (442, 495, 589, 538), (442, 535, 590, 495), (442, 530, 600, 535), (442, 538, 599, 530), (443, 492, 588, 537), (443, 539, 585, 492), (443, 527, 595, 539), (443, 537, 598, 527), (444, 493, 586, 540), (444, 541, 583, 493), (444, 528, 593, 541), (444, 540, 596, 528), (445, 507, 581, 542), (445, 543, 582, 507), (445, 534, 592, 543), (445, 542, 591, 534), (446, 490, 582, 543), (446, 538, 589, 490), (446, 525, 599, 538), (446, 543, 592, 525), (447, 504, 583, 541), (447, 544, 584, 504), (447, 533, 594, 544), (447, 541, 593, 533), (448, 494, 584, 544), (448, 542, 581, 494), (448, 529, 591, 542), (448, 544, 594, 529), (449, 501, 585, 539), (449, 540, 586, 501), (449, 532, 596, 540), (449, 539, 595, 532), (450, 525, 592, 555), (450, 556, 599, 525), (450, 545, 609, 556), (450, 555, 602, 545), (451, 532, 595, 557), (451, 558, 596, 532), (451, 552, 606, 558), (451, 557, 605, 552), (452, 529, 594, 559), (452, 560, 591, 529), (452, 549, 601, 560), (452, 559, 604, 549), (453, 526, 600, 561), (453, 562, 597, 526), (453, 546, 607, 562), (453, 561, 610, 546), (454, 533, 593, 563), (454, 559, 594, 533), (454, 553, 604, 559), (454, 563, 603, 553), (455, 530, 599, 556), (455, 561, 600, 530), (455, 550, 610, 561), (455, 556, 609, 550), (456, 527, 598, 564), (456, 557, 595, 527), (456, 547, 605, 557), (456, 564, 608, 547), (457, 534, 591, 560), (457, 555, 592, 534), (457, 554, 602, 555), (457, 560, 601, 554), (458, 531, 597, 562), (458, 564, 598, 531), (458, 551, 608, 564), (458, 562, 607, 551), (459, 528, 596, 558), (459, 563, 593, 528), (459, 548, 603, 563), (459, 558, 606, 548), (649, 645, 611, 618), (619, 612, 639, 633), (637, 624, 621, 642), (618, 611, 643, 632), (647, 651, 615, 612), (612, 615, 634, 639), (626, 622, 640, 652), (621, 628, 627, 620), (645, 646, 617, 611), (620, 627, 630, 623), (642, 621, 620, 644), (611, 617, 641, 643), (644, 620, 623, 636), (614, 629, 622, 626), (624, 631, 628, 621), (651, 614, 613, 648), (651, 648, 616, 615), (622, 629, 631, 624), (615, 616, 635, 634), (646, 650, 619, 617), (626, 625, 613, 614), (640, 622, 624, 637), (617, 619, 633, 641), (638, 625, 626, 652), (631, 629, 647, 650), (628, 631, 650, 646), (629, 614, 651, 647), (630, 627, 645, 649), (645, 627, 628, 646), (650, 647, 612, 619), (679, 677, 661, 663), (687, 664, 662, 684), (680, 678, 662, 664), (683, 661, 664, 687), (677, 680, 664, 661), (684, 662, 660, 688), (678, 681, 660, 662), (678, 656, 658, 681), (675, 673, 658, 656), (688, 660, 659, 685), (681, 682, 659, 660), (679, 655, 657, 677), (671, 676, 657, 655), (680, 654, 656, 678), (672, 675, 656, 654), (681, 658, 653, 682), (673, 674, 653, 658), (677, 657, 654, 680), (676, 672, 654, 657), (688, 685, 665, 666), (694, 666, 665, 691), (683, 687, 667, 668), (689, 668, 667, 693), (686, 683, 668, 669), (692, 669, 668, 689), (687, 684, 670, 667), (693, 667, 670, 690), (684, 688, 666, 670), (690, 670, 666, 694), (686, 663, 661, 683), (689, 695, 698, 692), (693, 699, 695, 689), (691, 697, 700, 694), (694, 700, 696, 690), (690, 696, 699, 693), (727, 711, 709, 725), (735, 732, 710, 712), (728, 712, 710, 726), (731, 735, 712, 709), (725, 709, 712, 728), (732, 736, 708, 710), (726, 710, 708, 729), (726, 729, 706, 704), (723, 704, 706, 721), (736, 733, 707, 708), (729, 708, 707, 730), (727, 725, 705, 703), (719, 703, 705, 724), (728, 726, 704, 702), (720, 702, 704, 723), (729, 730, 701, 706), (721, 706, 701, 722), (725, 728, 702, 705), (724, 705, 702, 720), (736, 714, 713, 733), (742, 739, 713, 714), (731, 716, 715, 735), (737, 741, 715, 716), (734, 717, 716, 731), (740, 737, 716, 717), (735, 715, 718, 732), (741, 738, 718, 715), (732, 718, 714, 736), (738, 742, 714, 718), (734, 731, 709, 711), (737, 740, 746, 743), (741, 737, 743, 747), (739, 742, 748, 745), (742, 738, 744, 748), (738, 741, 747, 744)])
me_cube_059.polygons.foreach_set('use_smooth', [0, 0, 0, 0, 0, 0, 0, 0, 0, 0, 0, 0, 0, 0, 0, 0, 0, 0, 0, 0, 0, 0, 0, 0, 0, 0, 0, 0, 0, 0, 0, 0, 0, 0, 0, 0, 0, 0, 0, 0, 0, 0, 0, 0, 0, 0, 0, 0, 0, 0, 0, 0, 0, 0, 0, 0, 0, 0, 0, 0, 0, 0, 0, 0, 0, 0, 0, 0, 0, 0, 0, 0, 0, 0, 0, 0, 0, 0, 0, 0, 0, 0, 0, 0, 0, 0, 0, 0, 0, 0, 0, 0, 0, 0, 0, 0, 0, 0, 0, 0, 0, 0, 0, 0, 0, 0, 0, 0, 0, 0, 0, 0, 0, 0, 0, 0, 0, 0, 0, 0, 0, 0, 0, 0, 0, 0, 0, 0, 0, 0, 0, 0, 0, 0, 0, 0, 0, 0, 0, 0, 0, 0, 0, 0, 0, 0, 0, 0, 0, 0, 0, 0, 0, 0, 0, 0, 0, 0, 0, 0, 0, 0, 0, 0, 0, 0, 0, 0, 0, 0, 0, 0, 0, 0, 0, 0, 0, 0, 0, 0, 0, 0, 0, 0, 0, 0, 0, 0, 0, 0, 0, 0, 0, 0, 0, 0, 1, 1, 1, 1, 1, 1, 1, 1, 1, 1, 1, 1, 1, 1, 1, 1, 1, 1, 1, 1, 1, 1, 1, 1, 1, 1, 1, 1, 1, 1, 1, 1, 1, 1, 1, 1, 1, 1, 1, 1, 1, 1, 1, 1, 1, 1, 1, 1, 1, 1, 1, 1, 1, 1, 1, 1, 1, 1, 1, 1, 1, 1, 1, 1, 1, 1, 1, 1, 1, 1, 1, 1, 1, 1, 1, 1, 1, 1, 1, 1, 1, 1, 1, 1, 1, 1, 1, 1, 1, 1, 1, 1, 1, 1, 1, 1, 1, 1, 1, 1, 1, 1, 1, 1, 1, 1, 1, 1, 1, 1, 1, 1, 1, 1, 1, 1, 1, 1, 1, 1, 0, 0, 0, 0, 0, 0, 0, 0, 0, 0, 0, 0, 0, 0, 0, 0, 0, 0, 0, 0, 0, 0, 0, 0, 0, 0, 0, 0, 0, 0, 0, 0, 0, 0, 0, 0, 0, 0, 0, 0, 0, 0, 0, 0, 0, 0, 0, 0, 0, 0, 0, 0, 0, 0, 0, 0, 0, 0, 0, 0, 0, 0, 0, 0, 0, 0, 0, 0, 0, 0, 0, 0, 0, 0, 0, 0, 0, 0, 0, 0, 1, 1, 1, 1, 1, 1, 1, 1, 1, 1, 1, 1, 1, 1, 1, 1, 1, 1, 1, 1, 1, 1, 1, 1, 1, 1, 1, 1, 1, 1, 1, 1, 1, 1, 1, 1, 1, 1, 1, 1, 1, 1, 1, 1, 1, 1, 1, 1, 1, 1, 1, 1, 1, 1, 1, 1, 1, 1, 1, 1, 1, 1, 1, 1, 1, 1, 1, 1, 1, 1, 1, 1, 1, 1, 1, 1, 1, 1, 1, 1, 1, 1, 1, 1, 1, 1, 1, 1, 1, 1, 1, 1, 1, 1, 1, 1, 1, 1, 1, 1, 1, 1, 1, 1, 1, 1, 1, 1, 1, 1, 1, 1, 1, 1, 1, 1, 1, 1, 1, 1, 0, 0, 0, 0, 0, 0, 0, 0, 0, 0, 0, 0, 0, 0, 0, 0, 0, 0, 0, 0, 0, 0, 0, 0, 0, 0, 0, 0, 0, 0, 0, 0, 0, 0, 0, 0, 0, 0, 0, 0, 0, 0, 0, 0, 0, 0, 0, 0, 0, 0, 0, 0, 0, 0, 0, 0, 0, 0, 0, 0, 0, 0, 0, 0, 0, 0, 0, 0, 0, 0, 0, 0, 0, 0, 0, 0, 0, 0, 0, 0, 0, 0, 0, 0, 0, 0, 0, 0, 0, 0, 0, 0, 0, 0, 0, 0, 0, 0, 0, 0, 0, 0, 0, 0, 0, 0, 0, 0, 0, 0, 0, 0, 0, 0, 0, 0, 0, 0, 0, 0, 0, 0, 0, 0, 0, 0, 0, 0, 0, 0, 0, 0, 0, 0, 0, 0, 0, 0, 0, 0, 0, 0, 0, 0, 0, 0, 0, 0, 0, 0, 0, 0, 0, 0, 0, 0, 0, 0, 0, 0, 0, 0, 0, 0, 0, 0, 0, 0, 0, 0, 0, 0, 0, 0, 0, 0, 0, 0, 0, 0])
me_cube_059.polygons.foreach_set('material_index', [2, 1, 2, 0, 1, 0, 0, 1, 1, 0, 1, 0, 0, 0, 0, 0, 0, 2, 1, 2, 0, 0, 0, 0, 0, 0, 0, 0, 0, 1, 1, 0, 1, 1, 0, 0, 1, 0, 1, 0, 0, 0, 0, 0, 0, 0, 0, 0, 0, 0, 1, 0, 1, 0, 1, 1, 2, 2, 1, 0, 0, 0, 0, 0, 0, 0, 0, 0, 1, 0, 0, 0, 1, 1, 1, 1, 1, 1, 1, 1, 1, 1, 1, 1, 1, 1, 1, 0, 0, 0, 0, 1, 1, 1, 1, 1, 0, 1, 2, 1, 2, 0, 1, 0, 0, 1, 1, 0, 1, 0, 0, 0, 0, 0, 0, 2, 1, 2, 0, 0, 0, 0, 0, 0, 0, 0, 0, 1, 1, 0, 1, 1, 0, 0, 1, 0, 1, 0, 0, 0, 0, 0, 0, 0, 0, 0, 0, 0, 1, 0, 1, 0, 1, 1, 2, 2, 1, 0, 0, 0, 0, 0, 0, 0, 0, 0, 1, 0, 0, 0, 1, 1, 1, 1, 1, 1, 1, 1, 1, 1, 1, 1, 1, 1, 1, 0, 0, 0, 0, 1, 1, 1, 1, 1, 0, 1, 3, 3, 3, 3, 3, 3, 3, 3, 3, 3, 3, 3, 3, 3, 3, 3, 3, 3, 3, 3, 3, 3, 3, 3, 3, 3, 3, 3, 3, 3, 3, 3, 3, 3, 3, 3, 3, 3, 3, 3, 3, 3, 3, 3, 3, 3, 3, 3, 3, 3, 3, 3, 3, 3, 3, 3, 3, 3, 3, 3, 3, 3, 3, 3, 3, 3, 3, 3, 3, 3, 3, 3, 3, 3, 3, 3, 3, 3, 3, 3, 3, 3, 3, 3, 3, 3, 3, 3, 3, 3, 3, 3, 3, 3, 3, 3, 3, 3, 3, 3, 3, 3, 3, 3, 3, 3, 3, 3, 3, 3, 3, 3, 3, 3, 3, 3, 3, 3, 3, 3, 2, 2, 2, 2, 2, 2, 2, 2, 2, 2, 2, 2, 2, 2, 2, 2, 2, 2, 2, 2, 2, 2, 2, 2, 2, 2, 2, 2, 2, 2, 2, 2, 2, 2, 2, 2, 2, 2, 2, 2, 2, 2, 2, 2, 2, 2, 2, 2, 2, 2, 2, 2, 2, 2, 2, 2, 2, 2, 2, 2, 2, 2, 2, 2, 2, 2, 2, 2, 2, 2, 2, 2, 2, 2, 2, 2, 2, 2, 2, 2, 3, 3, 3, 3, 3, 3, 3, 3, 3, 3, 3, 3, 3, 3, 3, 3, 3, 3, 3, 3, 3, 3, 3, 3, 3, 3, 3, 3, 3, 3, 3, 3, 3, 3, 3, 3, 3, 3, 3, 3, 3, 3, 3, 3, 3, 3, 3, 3, 3, 3, 3, 3, 3, 3, 3, 3, 3, 3, 3, 3, 3, 3, 3, 3, 3, 3, 3, 3, 3, 3, 3, 3, 3, 3, 3, 3, 3, 3, 3, 3, 3, 3, 3, 3, 3, 3, 3, 3, 3, 3, 3, 3, 3, 3, 3, 3, 3, 3, 3, 3, 3, 3, 3, 3, 3, 3, 3, 3, 3, 3, 3, 3, 3, 3, 3, 3, 3, 3, 3, 3, 2, 2, 2, 2, 2, 2, 2, 2, 2, 2, 2, 2, 2, 2, 2, 2, 2, 2, 2, 2, 2, 2, 2, 2, 2, 2, 2, 2, 2, 2, 2, 2, 2, 2, 2, 2, 2, 2, 2, 2, 2, 2, 2, 2, 2, 2, 2, 2, 2, 2, 2, 2, 2, 2, 2, 2, 2, 2, 2, 2, 2, 2, 2, 2, 2, 2, 2, 2, 2, 2, 2, 2, 2, 2, 2, 2, 2, 2, 2, 2, 0, 0, 0, 0, 0, 0, 0, 0, 0, 0, 0, 0, 0, 0, 0, 0, 0, 0, 0, 0, 0, 0, 0, 0, 0, 0, 0, 0, 0, 0, 0, 0, 0, 0, 0, 0, 0, 0, 0, 0, 0, 0, 0, 0, 0, 0, 0, 0, 0, 0, 0, 0, 0, 0, 0, 0, 0, 0, 0, 0, 0, 0, 0, 0, 0, 0, 0, 0, 0, 0, 0, 0, 0, 0, 0, 0, 0, 0, 0, 0, 0, 0, 0, 0, 0, 0, 0, 0, 0, 0, 0, 0, 0, 0, 0, 0, 0, 0, 0, 0])
me_cube_059.materials.append(mat_butterfly_main)
me_cube_059.materials.append(mat_butterfly_light)
me_cube_059.materials.append(mat_butterfly_dark)
me_cube_059.materials.append(mat_eyes)
me_cube_059.use_remesh_preserve_volume = False
me_cube_059.use_remesh_preserve_attributes = False
me_cube_059.use_mirror_vertex_groups = False
me_cube_059.update()
arm_armature = bpy.data.armatures.new('Armature')  # bones are not reproduced

# ---- objects
ob_fish_armature = bpy.data.objects.new('Fish_Armature', arm_armature)
ob_butterflyfish = bpy.data.objects.new('Butterflyfish', me_cube_059)

# ---- transforms, parenting, visibility, modifiers, constraints
ob_fish_armature.location = (0.0, 0.0, 0.0)
ob_fish_armature.lineart.crease_threshold = 0.0
ob_butterflyfish.parent = ob_fish_armature
ob_butterflyfish.location = (0.0, 0.0, 0.0)
ob_butterflyfish.lineart.crease_threshold = 0.0
_vg = ob_butterflyfish.vertex_groups.new(name='Main1')
for _i, _w in zip([0, 1, 3, 4, 6, 7, 8, 9, 10, 11, 12, 13, 14, 15, 20, 21, 22, 23, 24, 25, 28, 29, 31, 32, 33, 34, 35, 36, 37, 42, 43, 45, 46, 49, 55, 56, 57, 63, 65, 66, 67, 68, 69, 70, 71, 72, 73, 74, 75, 76, 77, 78, 79, 83, 84, 85, 86, 88, 89, 90, 91, 92, 93, 94, 95, 96, 97, 98, 99, 100, 101, 102, 111, 112, 113, 114, 115, 116, 117, 118, 122, 123, 126, 127, 128, 129, 130, 131, 132, 133, 134, 141, 142, 144, 145, 149, 157, 158, 159, 160, 161, 162, 163, 171, 174, 176, 177, 178, 179, 180, 181, 182, 183, 184, 185, 186, 187, 188, 189, 190, 191, 192, 193, 194, 195, 196, 197, 198, 199, 200, 201, 202, 203, 204, 205, 206, 207, 208, 209, 210, 211, 212, 213, 214, 215, 216, 217, 218, 219, 220, 221, 222, 223, 224, 225, 226, 227, 228, 229, 230, 231, 232, 233, 234, 235, 236, 237, 238, 239, 240, 241, 242, 243, 244, 245, 246, 247, 248, 249, 250, 251, 252, 253, 254, 255, 256, 257, 258, 259, 260, 261, 262, 263, 264, 265, 266, 267, 268, 269, 270, 271, 272, 273, 274, 275, 276, 277, 278, 279, 280, 281, 282, 283, 284, 285, 286, 287, 288, 289, 290, 291, 292, 293, 294, 295, 296, 297, 298, 299, 300, 301, 302, 303, 304, 305, 306, 307, 308, 309, 310, 311, 312, 313, 314, 315, 316, 317, 318, 319, 320, 321, 322, 323, 324, 325, 326, 327, 328, 329, 330, 331, 332, 333, 334, 335, 336, 337, 338, 339, 340, 341, 342, 343, 344, 345, 346, 347, 348, 349, 350, 351, 352, 353, 354, 355, 356, 357, 358, 359, 360, 361, 362, 363, 364, 365, 366, 367, 368, 369, 370, 371, 372, 373, 374, 375, 376, 377, 378, 379, 380, 381, 382, 383, 384, 385, 386, 387, 388, 389, 390, 391, 392, 393, 394, 395, 396, 397, 398, 399, 400, 401, 402, 403, 404, 405, 406, 407, 408, 409, 410, 411, 412, 413, 414, 415, 416, 417, 418, 419, 420, 421, 422, 423, 424, 425, 426, 427, 428, 429, 430, 431, 432, 433, 434, 435, 436, 437, 438, 439, 440, 441, 442, 443, 444, 445, 446, 447, 448, 449, 450, 451, 452, 453, 454, 455, 456, 457, 458, 459, 460, 461, 462, 463, 464, 465, 466, 467, 468, 469, 470, 471, 472, 473, 474, 475, 476, 477, 478, 479, 480, 481, 482, 483, 484, 485, 486, 487, 488, 489, 490, 491, 492, 493, 494, 495, 496, 497, 498, 499, 500, 501, 502, 503, 504, 505, 506, 507, 508, 509, 510, 511, 512, 513, 514, 515, 516, 517, 518, 519, 520, 521, 522, 523, 524, 525, 526, 527, 528, 529, 530, 531, 532, 533, 534, 535, 536, 537, 538, 539, 540, 541, 542, 543, 544, 545, 546, 547, 548, 549, 550, 551, 552, 553, 554, 555, 556, 557, 558, 559, 560, 561, 562, 563, 564, 565, 566, 567, 568, 569, 570, 571, 572, 573, 574, 575, 576, 577, 578, 579, 580, 581, 582, 583, 584, 585, 586, 587, 588, 589, 590, 591, 592, 593, 594, 595, 596, 597, 598, 599, 600, 601, 602, 603, 604, 605, 606, 607, 608, 609, 610], [0.1174, 0.5058, 0.03454, 0.03626, 0.5964, 0.1361, 0.004604, 0.04492, 0.09814, 0.2367, 0.898, 0.001513, 0.5702, 0.3946, 0.1304, 0.02716, 0.08377, 0.003038, 0.2442, 0.6908, 0.08296, 0.0323, 0.6467, 0.1558, 0.1911, 0.1796, 0.01706, 0.007082, 0.6842, 0.0834, 0.07222, 0.2864, 0.909, 0.08815, 0.7914, 0.9886, 0.9893, 0.005277, 0.002876, 0.01854, 0.9984, 0.9982, 0.3393, 0.4084, 0.328, 0.2619, 0.4974, 0.1174, 0.6763, 0.1332, 0.1016, 0.3142, 0.5058, 0.02752, 0.03882, 0.03438, 0.03624, 0.5964, 0.9815, 0.1361, 0.003918, 0.00457, 0.04492, 0.09815, 0.2367, 0.2159, 0.1669, 0.898, 0.00151, 0.7459, 0.5702, 0.3946, 0.1304, 0.0273, 0.06506, 0.08068, 0.08376, 0.002538, 0.2442, 0.6908, 0.08293, 0.03223, 0.6467, 0.9642, 0.1558, 0.1911, 0.1796, 0.01705, 0.00706, 0.6842, 0.0008046, 0.0834, 0.07223, 0.2863, 0.909, 0.08814, 0.9257, 0.7914, 0.853, 0.9886, 0.9995, 0.9987, 0.9893, 0.005811, 0.002683, 0.01834, 0.01854, 0.9985, 0.9984, 0.9982, 0.9989, 0.3653, 0.2252, 0.3392, 0.4084, 0.328, 0.2619, 0.4974, 1.0, 1.0, 1.0, 1.0, 1.0, 1.0, 1.0, 1.0, 1.0, 1.0, 1.0, 1.0, 1.0, 1.0, 1.0, 1.0, 1.0, 1.0, 1.0, 1.0, 1.0, 1.0, 1.0, 1.0, 1.0, 1.0, 1.0, 1.0, 1.0, 1.0, 1.0, 1.0, 1.0, 1.0, 1.0, 1.0, 1.0, 1.0, 1.0, 1.0, 1.0, 1.0, 1.0, 1.0, 1.0, 1.0, 1.0, 1.0, 1.0, 1.0, 1.0, 1.0, 1.0, 1.0, 1.0, 1.0, 1.0, 1.0, 1.0, 1.0, 1.0, 1.0, 1.0, 1.0, 1.0, 1.0, 1.0, 1.0, 1.0, 1.0, 1.0, 1.0, 1.0, 1.0, 1.0, 1.0, 1.0, 1.0, 1.0, 1.0, 1.0, 1.0, 1.0, 1.0, 1.0, 1.0, 1.0, 1.0, 1.0, 1.0, 1.0, 1.0, 1.0, 1.0, 1.0, 1.0, 1.0, 1.0, 1.0, 1.0, 1.0, 1.0, 1.0, 1.0, 1.0, 1.0, 1.0, 1.0, 1.0, 1.0, 1.0, 1.0, 1.0, 1.0, 1.0, 1.0, 1.0, 1.0, 1.0, 1.0, 1.0, 1.0, 1.0, 1.0, 1.0, 1.0, 1.0, 1.0, 1.0, 1.0, 1.0, 1.0, 1.0, 1.0, 1.0, 1.0, 1.0, 1.0, 1.0, 1.0, 1.0, 1.0, 1.0, 1.0, 1.0, 1.0, 1.0, 1.0, 1.0, 1.0, 1.0, 1.0, 1.0, 1.0, 1.0, 1.0, 1.0, 1.0, 1.0, 1.0, 1.0, 1.0, 1.0, 1.0, 1.0, 1.0, 1.0, 1.0, 1.0, 1.0, 1.0, 1.0, 1.0, 1.0, 1.0, 1.0, 1.0, 1.0, 1.0, 1.0, 1.0, 1.0, 1.0, 1.0, 1.0, 1.0, 1.0, 1.0, 1.0, 1.0, 1.0, 1.0, 1.0, 1.0, 1.0, 1.0, 1.0, 1.0, 1.0, 1.0, 1.0, 1.0, 1.0, 1.0, 1.0, 1.0, 1.0, 1.0, 1.0, 1.0, 1.0, 1.0, 1.0, 1.0, 1.0, 1.0, 1.0, 1.0, 1.0, 1.0, 1.0, 1.0, 1.0, 1.0, 1.0, 1.0, 1.0, 1.0, 1.0, 1.0, 1.0, 1.0, 1.0, 1.0, 1.0, 1.0, 1.0, 1.0, 1.0, 1.0, 1.0, 1.0, 1.0, 1.0, 1.0, 1.0, 1.0, 1.0, 1.0, 1.0, 1.0, 1.0, 1.0, 1.0, 1.0, 1.0, 1.0, 1.0, 1.0, 1.0, 1.0, 1.0, 1.0, 1.0, 1.0, 1.0, 1.0, 1.0, 1.0, 1.0, 1.0, 1.0, 1.0, 1.0, 1.0, 1.0, 1.0, 1.0, 1.0, 1.0, 1.0, 1.0, 1.0, 1.0, 1.0, 1.0, 1.0, 1.0, 1.0, 1.0, 1.0, 1.0, 1.0, 1.0, 1.0, 1.0, 1.0, 1.0, 1.0, 1.0, 1.0, 1.0, 1.0, 1.0, 1.0, 1.0, 1.0, 1.0, 1.0, 1.0, 1.0, 1.0, 1.0, 1.0, 1.0, 1.0, 1.0, 1.0, 1.0, 1.0, 1.0, 1.0, 1.0, 1.0, 1.0, 1.0, 1.0, 1.0, 1.0, 1.0, 1.0, 1.0, 1.0, 1.0, 1.0, 1.0, 1.0, 1.0, 1.0, 1.0, 1.0, 1.0, 1.0, 1.0, 1.0, 1.0, 1.0, 1.0, 1.0, 1.0, 1.0, 1.0, 1.0, 1.0, 1.0, 1.0, 1.0, 1.0, 1.0, 1.0, 1.0, 1.0, 1.0, 1.0, 1.0, 1.0, 1.0, 1.0, 1.0, 1.0, 1.0, 1.0, 1.0, 1.0, 1.0, 1.0, 1.0, 1.0, 1.0, 1.0, 1.0, 1.0, 1.0, 1.0, 1.0, 1.0, 1.0, 1.0, 1.0, 1.0, 1.0, 1.0, 1.0, 1.0, 1.0, 1.0, 1.0, 1.0, 1.0, 1.0, 1.0, 1.0, 1.0, 1.0, 1.0, 1.0, 1.0, 1.0, 1.0, 1.0, 1.0, 1.0, 1.0, 1.0, 1.0, 1.0, 1.0, 1.0, 1.0, 1.0, 1.0, 1.0]): _vg.add([_i], _w, 'REPLACE')
_vg = ob_butterflyfish.vertex_groups.new(name='Main2')
for _i, _w in zip([0, 1, 3, 4, 6, 7, 8, 9, 10, 11, 12, 13, 14, 15, 20, 21, 22, 23, 24, 25, 28, 29, 31, 32, 33, 34, 35, 36, 37, 42, 43, 44, 45, 46, 49, 50, 51, 52, 53, 55, 58, 59, 60, 61, 62, 63, 64, 65, 66, 69, 70, 71, 72, 73, 74, 75, 76, 77, 78, 79, 83, 84, 85, 86, 88, 90, 91, 92, 93, 94, 95, 96, 97, 98, 99, 100, 101, 102, 103, 104, 111, 112, 113, 114, 115, 116, 117, 118, 122, 123, 126, 127, 128, 129, 130, 131, 132, 133, 134, 141, 142, 143, 144, 145, 149, 150, 151, 152, 153, 154, 155, 157, 158, 159, 164, 165, 166, 167, 168, 169, 170, 171, 172, 173, 174, 175, 176, 177, 182, 183, 184, 185, 186, 187, 188, 653, 654, 655, 656, 657, 658, 659, 660, 661, 662, 663, 664, 665, 666, 667, 668, 669, 670, 671, 672, 673, 674, 675, 676, 677, 678, 679, 680, 681, 682, 683, 684, 685, 686, 687, 688, 689, 690, 691, 692, 693, 694, 695, 696, 697, 698, 699, 700, 701, 702, 703, 704, 705, 706, 707, 708, 709, 710, 711, 712, 713, 714, 715, 716, 717, 718, 719, 720, 721, 722, 723, 724, 725, 726, 727, 728, 729, 730, 731, 732, 733, 734, 735, 736, 737, 738, 739, 740, 741, 742, 743, 744, 745, 746, 747, 748], [0.6257, 0.4265, 0.3065, 0.3204, 0.3432, 0.6574, 0.213, 0.3899, 0.6292, 0.6351, 0.0875, 0.2568, 0.369, 0.5272, 0.6647, 0.3281, 0.5846, 0.2028, 0.6008, 0.2679, 0.5702, 0.2873, 0.2996, 0.6431, 0.6653, 0.6661, 0.3445, 0.2736, 0.274, 0.6075, 0.5757, 0.1815, 0.5934, 0.07834, 0.5824, 0.01602, 0.0128, 0.07869, 0.05204, 0.1794, 0.1401, 0.1226, 0.2207, 0.1327, 0.1004, 0.257, 0.2727, 0.2728, 0.3155, 0.5629, 0.5001, 0.5782, 0.6277, 0.4224, 0.6411, 0.2875, 0.6878, 0.609, 0.6019, 0.4287, 0.3064, 0.3639, 0.3632, 0.3297, 0.3446, 0.6614, 0.2797, 0.2265, 0.3926, 0.6387, 0.6383, 0.6723, 0.6679, 0.08778, 0.2586, 0.2219, 0.37, 0.5293, 0.006815, 0.0009968, 0.6667, 0.3486, 0.4349, 0.6206, 0.5906, 0.326, 0.6082, 0.2689, 0.594, 0.3122, 0.3013, 0.01218, 0.6511, 0.667, 0.6709, 0.3482, 0.2908, 0.275, 0.2606, 0.6098, 0.5882, 0.2178, 0.5979, 0.07864, 0.5954, 0.02072, 0.08072, 0.0625, 0.02737, 0.07986, 0.05856, 0.06548, 0.1799, 0.1281, 0.1488, 0.239, 0.1302, 0.1729, 0.2235, 0.1733, 0.1225, 0.2958, 0.2823, 0.2758, 0.2892, 0.2952, 0.2974, 0.3181, 0.5684, 0.6562, 0.5668, 0.5024, 0.5795, 0.6309, 0.4252, 0.3152, 0.3103, 0.3231, 0.3095, 0.318, 0.3115, 0.3391, 0.3384, 0.3379, 0.338, 0.3353, 0.3382, 0.4316, 0.4274, 0.4224, 0.4114, 0.4043, 0.4255, 0.3217, 0.3083, 0.3102, 0.3139, 0.3078, 0.3163, 0.3236, 0.318, 0.3262, 0.3189, 0.3189, 0.3213, 0.3651, 0.3733, 0.3733, 0.3633, 0.3717, 0.3739, 0.4874, 0.4976, 0.4753, 0.464, 0.4971, 0.4944, 0.5852, 0.5848, 0.5769, 0.5844, 0.5859, 0.5826, 0.3152, 0.3103, 0.3231, 0.3095, 0.318, 0.3115, 0.3391, 0.3384, 0.3379, 0.338, 0.3353, 0.3382, 0.4316, 0.4274, 0.4224, 0.4114, 0.4043, 0.4255, 0.3217, 0.3083, 0.3102, 0.3139, 0.3078, 0.3163, 0.3236, 0.318, 0.3262, 0.3189, 0.3189, 0.3213, 0.3651, 0.3733, 0.3733, 0.3633, 0.3717, 0.3739, 0.4874, 0.4976, 0.4753, 0.464, 0.4971, 0.4944, 0.5852, 0.5848, 0.5769, 0.5844, 0.5859, 0.5826]): _vg.add([_i], _w, 'REPLACE')
_vg = ob_butterflyfish.vertex_groups.new(name='Main3')
for _i, _w in zip([0, 1, 3, 4, 6, 7, 8, 9, 10, 11, 13, 14, 15, 16, 19, 20, 21, 22, 23, 24, 25, 26, 28, 29, 31, 32, 33, 34, 35, 36, 37, 38, 39, 42, 43, 44, 45, 47, 49, 50, 51, 52, 53, 54, 58, 59, 60, 61, 62, 63, 64, 65, 66, 69, 70, 71, 72, 73, 74, 75, 76, 77, 78, 79, 82, 83, 84, 85, 86, 88, 90, 91, 92, 93, 94, 95, 96, 97, 99, 100, 101, 102, 103, 104, 105, 110, 111, 112, 113, 114, 115, 116, 117, 118, 119, 122, 123, 126, 128, 129, 130, 131, 132, 133, 134, 135, 136, 141, 142, 143, 144, 146, 149, 150, 151, 152, 153, 154, 155, 156, 164, 165, 166, 167, 168, 169, 170, 171, 172, 173, 174, 175, 176, 177, 182, 183, 184, 185, 186, 187, 188, 653, 654, 655, 656, 657, 658, 659, 660, 661, 662, 663, 664, 665, 666, 667, 668, 669, 670, 671, 672, 673, 674, 675, 676, 677, 678, 679, 680, 681, 682, 683, 684, 685, 686, 687, 688, 689, 690, 691, 692, 693, 694, 695, 696, 697, 698, 699, 700, 701, 702, 703, 704, 705, 706, 707, 708, 709, 710, 711, 712, 713, 714, 715, 716, 717, 718, 719, 720, 721, 722, 723, 724, 725, 726, 727, 728, 729, 730, 731, 732, 733, 734, 735, 736, 737, 738, 739, 740, 741, 742, 743, 744, 745, 746, 747, 748], [0.2135, 0.0556, 0.5477, 0.5452, 0.05015, 0.1738, 0.6117, 0.461, 0.2176, 0.1074, 0.5107, 0.05006, 0.06388, 0.07315, 0.01668, 0.168, 0.479, 0.2813, 0.6052, 0.1282, 0.01775, 0.05455, 0.2892, 0.5767, 0.03912, 0.1699, 0.1178, 0.1249, 0.4877, 0.4437, 0.01853, 0.1365, 0.08099, 0.2533, 0.278, 0.6328, 0.1008, 0.006832, 0.2802, 0.1769, 0.1375, 0.4809, 0.1961, 0.09134, 0.5983, 0.575, 0.5443, 0.5373, 0.5798, 0.5201, 0.4484, 0.4488, 0.5117, 0.0806, 0.07621, 0.07704, 0.0898, 0.06689, 0.1979, 0.007334, 0.1361, 0.2402, 0.06893, 0.05347, 0.02604, 0.4995, 0.4277, 0.4901, 0.5357, 0.04732, 0.1697, 0.4129, 0.5979, 0.4582, 0.2083, 0.1042, 0.08629, 0.1364, 0.5088, 0.00285, 0.04796, 0.0618, 0.1681, 0.09013, 0.07235, 0.01652, 0.166, 0.4599, 0.4178, 0.2227, 0.2752, 0.4786, 0.1208, 0.0157, 0.05226, 0.2651, 0.5512, 0.03562, 0.1617, 0.1161, 0.1202, 0.4839, 0.4272, 0.01666, 0.4661, 0.1358, 0.07861, 0.251, 0.2659, 0.5956, 0.09623, 0.005223, 0.267, 0.1745, 0.4934, 0.216, 0.13, 0.4797, 0.1895, 0.08821, 0.5894, 0.4754, 0.4439, 0.5235, 0.5415, 0.4962, 0.5571, 0.4858, 0.4356, 0.4126, 0.4325, 0.4073, 0.4069, 0.5091, 0.05187, 0.09765, 0.0767, 0.07389, 0.07568, 0.08666, 0.064, 0.6451, 0.6478, 0.6443, 0.6477, 0.6478, 0.6469, 0.6291, 0.6304, 0.632, 0.6311, 0.6341, 0.6311, 0.5454, 0.5497, 0.5547, 0.5648, 0.5712, 0.5517, 0.6454, 0.6423, 0.6434, 0.6448, 0.6418, 0.6487, 0.6438, 0.6456, 0.6418, 0.6454, 0.6445, 0.642, 0.608, 0.6003, 0.5995, 0.6093, 0.6019, 0.5995, 0.4919, 0.4823, 0.5036, 0.5143, 0.4827, 0.4853, 0.3981, 0.3985, 0.4061, 0.3989, 0.3975, 0.4007, 0.6451, 0.6478, 0.6443, 0.6477, 0.6478, 0.6469, 0.6291, 0.6304, 0.632, 0.6311, 0.6341, 0.6311, 0.5454, 0.5497, 0.5547, 0.5648, 0.5712, 0.5517, 0.6454, 0.6423, 0.6434, 0.6448, 0.6418, 0.6487, 0.6438, 0.6456, 0.6418, 0.6454, 0.6445, 0.642, 0.608, 0.6003, 0.5995, 0.6093, 0.6019, 0.5995, 0.4919, 0.4823, 0.5036, 0.5143, 0.4827, 0.4853, 0.3981, 0.3985, 0.4061, 0.3989, 0.3975, 0.4007]): _vg.add([_i], _w, 'REPLACE')
_vg = ob_butterflyfish.vertex_groups.new(name='Main4')
for _i, _w in zip([0, 2, 3, 4, 5, 7, 8, 9, 10, 13, 16, 17, 18, 19, 20, 21, 22, 23, 26, 27, 28, 29, 32, 34, 35, 36, 38, 39, 40, 41, 42, 43, 44, 47, 49, 50, 51, 52, 53, 54, 58, 59, 60, 61, 62, 63, 64, 65, 66, 74, 76, 77, 80, 81, 82, 83, 84, 85, 86, 87, 90, 91, 92, 93, 94, 97, 99, 103, 104, 105, 106, 107, 108, 109, 110, 111, 112, 113, 114, 115, 116, 119, 120, 121, 122, 123, 125, 128, 130, 131, 132, 134, 135, 136, 137, 138, 140, 141, 142, 143, 146, 148, 149, 150, 151, 152, 153, 154, 155, 156, 164, 165, 166, 167, 168, 169, 170, 171, 172, 173, 174, 175, 176, 177, 653, 654, 655, 656, 657, 658, 659, 660, 661, 662, 663, 664, 671, 672, 673, 674, 675, 676, 677, 678, 679, 680, 681, 682, 683, 684, 685, 686, 687, 688, 701, 702, 703, 704, 705, 706, 707, 708, 709, 710, 711, 712, 719, 720, 721, 722, 723, 724, 725, 726, 727, 728, 729, 730, 731, 732, 733, 734, 735, 736], [0.02706, 0.08608, 0.09076, 0.07811, 0.1031, 0.00694, 0.1254, 0.08965, 0.05047, 0.1785, 0.5867, 0.01236, 0.1766, 0.1531, 0.01533, 0.1427, 0.03702, 0.1433, 0.5897, 0.03148, 0.05105, 0.08113, 0.004555, 0.003704, 0.1164, 0.2388, 0.6112, 0.6475, 0.06486, 0.07911, 0.04864, 0.06802, 0.1364, 0.2745, 0.03507, 0.6767, 0.7104, 0.3464, 0.6426, 0.7141, 0.207, 0.247, 0.1802, 0.275, 0.2573, 0.1775, 0.2329, 0.2339, 0.122, 0.02739, 0.02866, 0.04178, 0.1869, 0.08608, 0.161, 0.1462, 0.1533, 0.09169, 0.0783, 0.1031, 0.007081, 0.2654, 0.1257, 0.0897, 0.05029, 0.003508, 0.1785, 0.5712, 0.6349, 0.5867, 0.07773, 0.09362, 0.01236, 0.1766, 0.1531, 0.0154, 0.1415, 0.077, 0.0704, 0.03725, 0.1463, 0.5897, 0.03148, 0.05521, 0.05135, 0.08163, 0.00448, 0.004796, 0.003603, 0.1165, 0.2381, 0.218, 0.6112, 0.6475, 0.06486, 0.07911, 0.02255, 0.04873, 0.06769, 0.1373, 0.2745, 0.0718, 0.03552, 0.6768, 0.3297, 0.6113, 0.7106, 0.3464, 0.6426, 0.7142, 0.2072, 0.2224, 0.3607, 0.248, 0.1802, 0.2753, 0.2577, 0.1736, 0.2357, 0.2634, 0.2338, 0.2545, 0.2466, 0.122, 0.02954, 0.03369, 0.01523, 0.03559, 0.01838, 0.03311, 0.01364, 0.01251, 0.01019, 0.01187, 0.01109, 0.01138, 0.01592, 0.04874, 0.04276, 0.03277, 0.05036, 0.02, 0.01518, 0.02287, 0.01392, 0.0214, 0.02312, 0.02336, 0.003881, 0.002765, 0.004383, 0.004786, 0.002814, 0.003192, 0.02954, 0.03369, 0.01523, 0.03559, 0.01838, 0.03311, 0.01364, 0.01251, 0.01019, 0.01187, 0.01109, 0.01138, 0.01592, 0.04874, 0.04276, 0.03277, 0.05036, 0.02, 0.01519, 0.02287, 0.01392, 0.0214, 0.02312, 0.02336, 0.003881, 0.002765, 0.004383, 0.004786, 0.002814, 0.003192]): _vg.add([_i], _w, 'REPLACE')
_vg = ob_butterflyfish.vertex_groups.new(name='Main5')
for _i, _w in zip([2, 5, 13, 16, 17, 18, 19, 26, 27, 30, 38, 39, 40, 41, 47, 48, 50, 51, 52, 53, 54, 58, 59, 60, 61, 62, 64, 80, 81, 82, 87, 99, 103, 104, 105, 106, 107, 108, 109, 110, 119, 120, 121, 124, 125, 134, 135, 136, 137, 138, 139, 140, 146, 147, 148, 150, 151, 152, 153, 154, 155, 156, 164, 165, 166, 167, 168, 169, 170, 172, 173, 611, 612, 613, 614, 615, 616, 617, 618, 619, 620, 621, 622, 623, 625, 626, 627, 628, 629, 630, 632, 633, 634, 635, 636, 638, 639, 640, 641, 642, 643, 644, 645, 646, 647, 648, 649, 650, 651, 652], [0.8873, 0.8702, 0.006019, 0.3233, 0.8907, 0.7813, 0.7952, 0.3388, 0.878, 0.9778, 0.2241, 0.2453, 0.877, 0.8628, 0.6895, 0.8839, 0.1089, 0.1163, 0.08586, 0.1035, 0.1745, 0.02631, 0.03117, 0.01614, 0.03303, 0.04949, 0.000676, 0.7684, 0.8873, 0.782, 0.8702, 0.006032, 0.2269, 0.2436, 0.3233, 0.8662, 0.8522, 0.8907, 0.7813, 0.7952, 0.3388, 0.878, 0.8711, 0.9778, 0.8393, 0.009255, 0.2241, 0.2453, 0.877, 0.8628, 0.01765, 0.8202, 0.6895, 0.8839, 0.8612, 0.109, 0.08855, 0.104, 0.1163, 0.08587, 0.1035, 0.1745, 0.02637, 0.04063, 0.05522, 0.03144, 0.01616, 0.03286, 0.04964, 0.002101, 0.0109, 0.5807, 0.8058, 0.263, 0.317, 0.6553, 0.5528, 0.794, 0.5119, 0.9909, 0.1701, 0.1228, 0.1415, 0.1301, 0.1747, 0.1746, 0.2777, 0.2589, 0.2781, 0.2627, 0.6271, 0.9763, 0.7478, 0.6473, 0.1312, 0.1531, 0.8634, 0.1071, 0.8623, 0.1381, 0.7093, 0.1327, 0.3898, 0.6367, 0.6269, 0.3708, 0.3446, 0.964, 0.4721, 0.1524]): _vg.add([_i], _w, 'REPLACE')
_vg = ob_butterflyfish.vertex_groups.new(name='Main6')
for _i, _w in zip([17, 27, 40, 41, 48, 106, 107, 108, 120, 121, 125, 137, 138, 139, 140, 147, 148, 611, 612, 613, 614, 615, 616, 617, 618, 620, 621, 622, 623, 624, 625, 626, 627, 628, 629, 630, 631, 632, 634, 635, 636, 637, 638, 639, 640, 641, 642, 643, 644, 645, 646, 647, 648, 649, 650, 651, 652], [0.07121, 0.07535, 0.03312, 0.04155, 0.1117, 0.02101, 0.02856, 0.07121, 0.07535, 0.05965, 0.1272, 0.03312, 0.04155, 0.9658, 0.1382, 0.1117, 0.05581, 0.4193, 0.1942, 0.737, 0.683, 0.3447, 0.4472, 0.206, 0.4881, 0.8299, 0.8772, 0.8585, 0.8699, 0.9985, 0.8253, 0.8254, 0.7223, 0.7411, 0.7219, 0.7373, 0.9818, 0.3729, 0.2522, 0.3527, 0.8688, 0.9982, 0.8469, 0.1366, 0.8929, 0.1377, 0.8619, 0.2907, 0.8673, 0.6102, 0.3633, 0.3731, 0.6292, 0.6554, 0.02199, 0.5279, 0.8476]): _vg.add([_i], _w, 'REPLACE')
_m = ob_butterflyfish.modifiers.new('Armature', 'ARMATURE')
_m.object = ob_fish_armature

# ---- collection membership
col_collection_1.objects.link(ob_fish_armature)
col_collection_1.objects.link(ob_butterflyfish)

# ---- scene / render settings (as saved in the file)
scene.frame_start = 1; scene.frame_end = 55; scene.frame_set(7)
scene.render.engine = 'CYCLES'
scene.render.resolution_x = 1000
scene.render.resolution_y = 1000
scene.render.dither_intensity = 0.0
scene.cycles.samples = 200
scene.cycles.sampling_pattern = 'TABULATED_SOBOL'
scene.cycles.light_sampling_threshold = 0.0
scene.cycles.use_adaptive_sampling = False
scene.cycles.use_light_tree = False
scene.cycles.caustics_reflective = False
scene.cycles.caustics_refractive = False
scene.cycles.blur_glossy = 0.0
scene.cycles.max_bounces = 2
scene.cycles.pixel_filter_type = 'GAUSSIAN'
scene.cycles.sample_clamp_indirect = 0.0
scene.view_settings.view_transform = 'Standard'
bpy.context.view_layer.update()

# ---- added for rendering (the .blend has no active camera): camera
cam_auto = bpy.data.cameras.new('AutoCamera')
cam_auto.lens = 50.0
cam_auto.sensor_width = 36.0
cam_auto.clip_end = 1000.0
ob_auto_camera = bpy.data.objects.new('AutoCamera', cam_auto)
scene.collection.objects.link(ob_auto_camera)
ob_auto_camera.location = (5.99649, -6.96109, 4.76473)
ob_auto_camera.rotation_euler = (1.09748, -7.21219e-08, 0.694738)
scene.camera = ob_auto_camera
bpy.context.view_layer.update()
